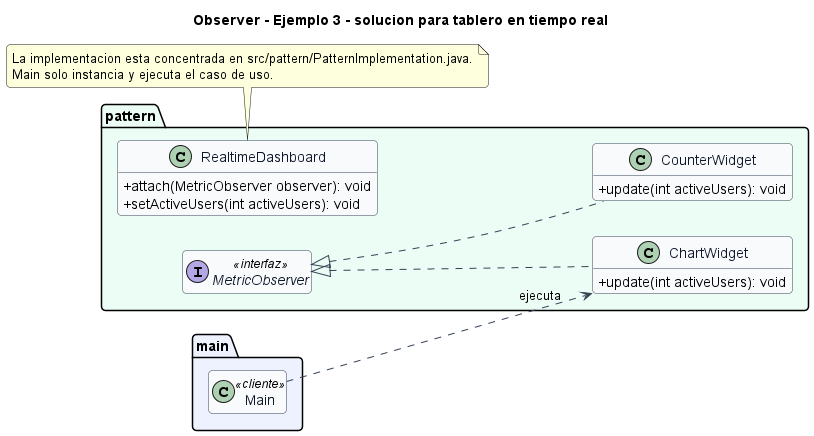

The diagram above was rendered by PlantUML. Its source (embedded in the PNG):
@startuml
title Observer - Ejemplo 3 - solucion para tablero en tiempo real
left to right direction
skinparam backgroundColor #FFFFFF
skinparam shadowing false
skinparam roundcorner 8
skinparam classAttributeIconSize 0
skinparam class {
  BackgroundColor #F8FAFC
  BorderColor #334155
  ArrowColor #334155
  FontColor #0F172A
}
hide empty members

package "main" #EEF2FF {
  class Main <<cliente>>
}

package "pattern" #ECFDF5 {
  class ChartWidget {
    +update(int activeUsers): void
  }
  class CounterWidget {
    +update(int activeUsers): void
  }
  interface MetricObserver <<interfaz>> {
  }
  class RealtimeDashboard {
    +attach(MetricObserver observer): void
    +setActiveUsers(int activeUsers): void
  }
}

MetricObserver <|.. ChartWidget
MetricObserver <|.. CounterWidget
Main ..> ChartWidget : ejecuta

note bottom
La implementacion esta concentrada en src/pattern/PatternImplementation.java.
Main solo instancia y ejecuta el caso de uso.
end note
@enduml